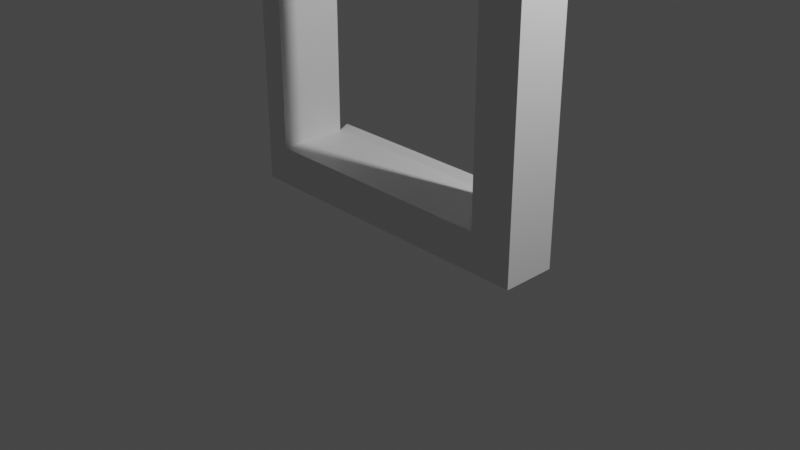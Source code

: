 # Source: window.blend  (saved by Blender 3.3.6; exported with 4.5.12 LTS)
import bpy
from mathutils import Matrix  # noqa: F401  (used for matrix-valued properties, if any)

bpy.ops.wm.read_factory_settings(use_empty=True)
scene = bpy.context.scene
scene.name = 'Scene'

# ---- collections
col_collection = bpy.data.collections.new('Collection'); scene.collection.children.link(col_collection)

# ---- materials (node trees are filled in below, after node groups)
mat_material = bpy.data.materials.new('Material')
mat_material.alpha_threshold = 0.0
mat_material.use_transparent_shadow = False
mat_material.roughness = 0.5
mat_material.line_color = (0.0, 0.0, 0.0, 1.0)

# ---- material node trees
mat_material.use_nodes = True; mat_material.node_tree.nodes.clear()
_N = mat_material.node_tree.nodes; _L = mat_material.node_tree.links
n0 = _N.new('ShaderNodeOutputMaterial'); n0.name = 'Material Output'; n0.location = (300, 300)
n1 = _N.new('ShaderNodeBsdfPrincipled'); n1.name = 'Principled BSDF'; n1.location = (10, 300)
n1.distribution = 'GGX'
n1.subsurface_method = 'RANDOM_WALK_SKIN'
n1.inputs[3].default_value = 1.45
n1.inputs[27].default_value = (0.0, 0.0, 0.0, 1.0)
n1.inputs[28].default_value = 1.0
_L.new(n1.outputs[0], n0.inputs[0])
n0.is_active_output = True

# ---- world
world_world = bpy.data.worlds.new('World'); scene.world = world_world
world_world.use_nodes = True; world_world.node_tree.nodes.clear()
_N = world_world.node_tree.nodes; _L = world_world.node_tree.links
n0 = _N.new('ShaderNodeOutputWorld'); n0.name = 'World Output'; n0.location = (300, 300)
n1 = _N.new('ShaderNodeBackground'); n1.name = 'Background'; n1.location = (10, 300)
n1.inputs[0].default_value = (0.05088, 0.05088, 0.05088, 1.0)
_L.new(n1.outputs[0], n0.inputs[0])
n0.is_active_output = True
world_world.color = (0.05088, 0.05088, 0.05088)
world_world.use_sun_shadow = False
world_world.sun_shadow_jitter_overblur = 0.0

# ---- cameras
cam_camera = bpy.data.cameras.new('Camera')
cam_camera.clip_end = 100.0
cam_camera.ortho_scale = 7.314

# ---- lights
light_light = bpy.data.lights.new('Light', 'POINT')
light_light.transmission_factor = 0.0
light_light.energy = 1000.0
light_light.shadow_soft_size = 0.1
light_light.shadow_maximum_resolution = 0.006
light_light.use_absolute_resolution = True

# ---- meshes
me_cube = bpy.data.meshes.new('Cube')
me_cube.from_pydata([(1.338, 0.3741, 0.4756), (1.725, 0.2901, -0.001851), (-1.338, 0.3741, 0.4756), (-1.725, 0.2901, -0.001851), (1.725, -0.2901, -0.001851), (1.338, -0.3741, 0.4756), (-1.338, -0.3741, 0.4756), (-1.725, -0.2901, -0.001851), (1.338, 0.3741, 6.343), (1.725, 0.2901, 6.682), (-1.338, 0.3741, 6.343), (-1.725, 0.2901, 6.682), (1.338, -0.3741, 6.343), (1.725, -0.2901, 6.682), (-1.338, -0.3741, 6.343), (-1.725, -0.2901, 6.682), (-1.343, 0.4767, 0.5207), (-1.368, 0.3574, 0.014), (1.343, 0.4767, 0.5207), (1.368, 0.3574, 0.014)], [], [(11, 3, 7, 15), (15, 13, 9, 11), (14, 6, 2, 10), (5, 0, 2, 6), (1, 9, 13, 4), (5, 6, 7, 4), (0, 5, 12, 8), (12, 14, 10, 8), (19, 17, 16, 18), (2, 0, 18, 16), (2, 17, 3, 11, 9, 1, 19, 0, 8, 10), (14, 12, 5, 4, 13, 15, 7, 6), (18, 0, 19), (16, 17, 2), (1, 4, 7, 3, 17, 19)])
_uv = me_cube.uv_layers.new(name='UVMap')
_uv.uv.foreach_set('vector', [0.125, 0.5281, 0.375, 0.5281, 0.375, 0.7219, 0.125, 0.7219, 0.375, 0.02807, 0.625, 0.02807, 0.625, 0.2219, 0.375, 0.2219, 0.4031, 0.9719, 0.4031, 0.7781, 0.4031, 0.4719, 0.4031, 0.2781, 0.5969, 0.7781, 0.5969, 0.4719, 0.4031, 0.4719, 0.4031, 0.7781, 0.625, 0.5281, 0.875, 0.5281, 0.875, 0.7219, 0.625, 0.7219, 0.5969, 0.7781, 0.4031, 0.7781, 0.375, 0.7219, 0.625, 0.7219, 0.5969, 0.4719, 0.5969, 0.7781, 0.5969, 0.9719, 0.5969, 0.2781, 0.5969, 0.9719, 0.4031, 0.9719, 0.4031, 0.2781, 0.5969, 0.2781, 0.625, 0.5281, 0.375, 0.5281, 0.4031, 0.4719, 0.5969, 0.4719, 0.4031, 0.4719, 0.5969, 0.4719, 0.5969, 0.4719, 0.4031, 0.4719, 0.4031, 0.4719, 0.375, 0.5281, 0.375, 0.5, 0.375, 0.2219, 0.625, 0.25, 0.625, 0.5281, 0.625, 0.5281, 0.5969, 0.4719, 0.5969, 0.2781, 0.4031, 0.2781, 0.4031, 0.9719, 0.5969, 0.9719, 0.5969, 0.7781, 0.625, 0.75, 0.625, 1.0, 0.375, 1.0, 0.375, 0.75, 0.4031, 0.7781, 0.5969, 0.4719, 0.5969, 0.4719, 0.625, 0.5281, 0.4031, 0.4719, 0.375, 0.5281, 0.4031, 0.4719, 0.625, 0.5281, 0.625, 0.7219, 0.375, 0.7219, 0.375, 0.5281, 0.375, 0.5281, 0.625, 0.5281])
me_cube.materials.append(mat_material)
me_cube.use_mirror_vertex_groups = False
me_cube.update()

# ---- objects
ob_cube = bpy.data.objects.new('Cube', me_cube)
ob_light = bpy.data.objects.new('Light', light_light)
ob_camera = bpy.data.objects.new('Camera', cam_camera)

# ---- transforms, parenting, visibility, modifiers, constraints
ob_cube.location = (0.0, 0.0, 0.0)
ob_cube.lock_rotations_4d = False
ob_cube.empty_display_type = 'ARROWS'
ob_cube.lineart.crease_threshold = 0.0
ob_light.location = (4.076, 1.005, 5.904)
ob_light.rotation_euler = (0.6503, 0.05522, 1.866)
ob_light.lock_rotations_4d = False
ob_light.empty_display_type = 'ARROWS'
ob_light.color = (0.0, 0.0, 0.0, 0.0)
ob_light.lineart.crease_threshold = 0.0
ob_camera.location = (7.359, -6.926, 4.958)
ob_camera.rotation_euler = (1.109, 0.0, 0.8149)
ob_camera.lock_rotations_4d = False
ob_camera.empty_display_type = 'ARROWS'
ob_camera.color = (0.0, 0.0, 0.0, 0.0)
ob_camera.display_type = 'WIRE'
ob_camera.lineart.crease_threshold = 0.0

# ---- collection membership
col_collection.objects.link(ob_cube)
col_collection.objects.link(ob_light)
col_collection.objects.link(ob_camera)

# ---- scene / render settings (as saved in the file)
scene.camera = ob_camera
scene.frame_start = 1; scene.frame_end = 250; scene.frame_set(1)
scene.render.engine = 'BLENDER_EEVEE_NEXT'
scene.cycles.sampling_pattern = 'TABULATED_SOBOL'
scene.cycles.use_light_tree = False
scene.view_settings.view_transform = 'Filmic'
bpy.context.view_layer.update()
